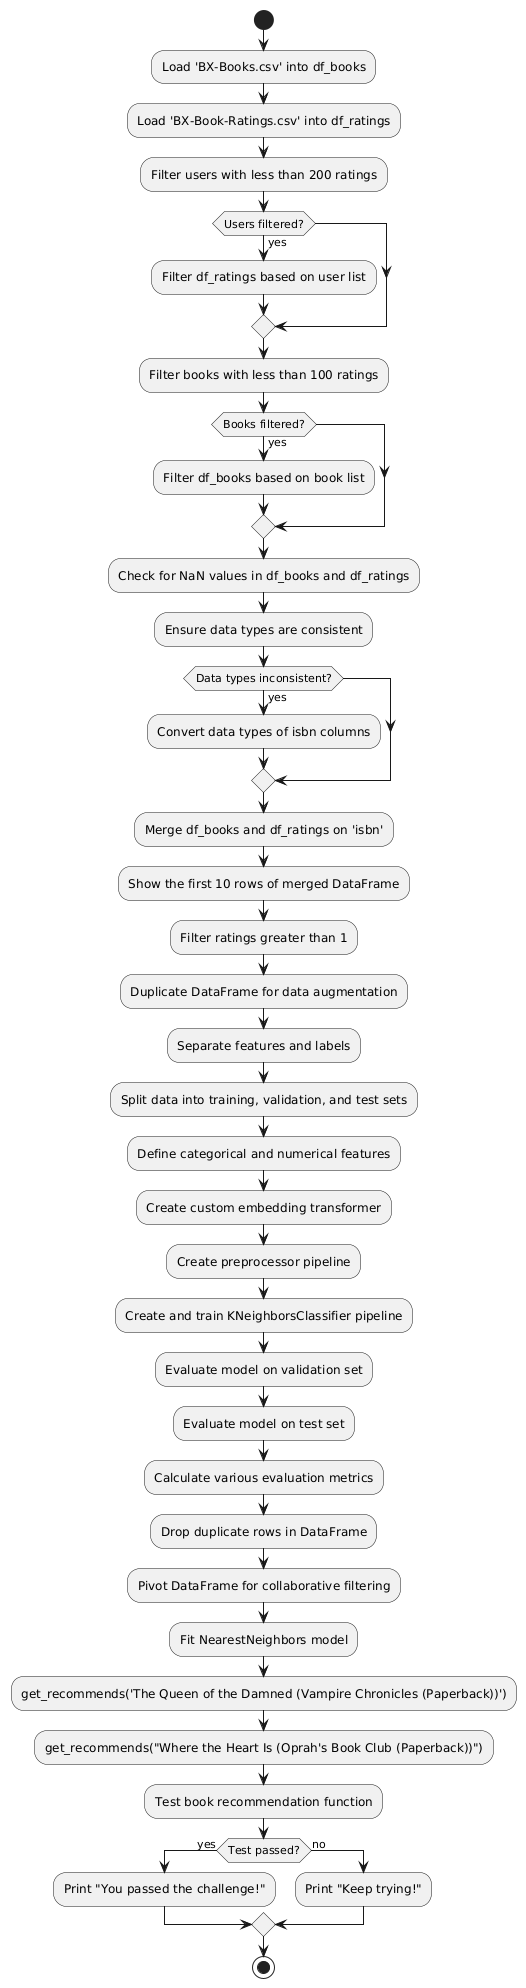

The diagram above was rendered by PlantUML. Its source (embedded in the PNG):
@startuml
start

:Load 'BX-Books.csv' into df_books;
:Load 'BX-Book-Ratings.csv' into df_ratings;

:Filter users with less than 200 ratings;
if (Users filtered?) then (yes)
  :Filter df_ratings based on user list;
endif

:Filter books with less than 100 ratings;
if (Books filtered?) then (yes)
  :Filter df_books based on book list;
endif

:Check for NaN values in df_books and df_ratings;

:Ensure data types are consistent;
if (Data types inconsistent?) then (yes)
  :Convert data types of isbn columns;
endif

:Merge df_books and df_ratings on 'isbn';
:Show the first 10 rows of merged DataFrame;

:Filter ratings greater than 1;

:Duplicate DataFrame for data augmentation;

:Separate features and labels;
:Split data into training, validation, and test sets;

:Define categorical and numerical features;
:Create custom embedding transformer;

:Create preprocessor pipeline;
:Create and train KNeighborsClassifier pipeline;

:Evaluate model on validation set;
:Evaluate model on test set;

:Calculate various evaluation metrics;

:Drop duplicate rows in DataFrame;
:Pivot DataFrame for collaborative filtering;

:Fit NearestNeighbors model;

:get_recommends('The Queen of the Damned (Vampire Chronicles (Paperback))');
:get_recommends("Where the Heart Is (Oprah's Book Club (Paperback))");

:Test book recommendation function;
if (Test passed?) then (yes)
  :Print "You passed the challenge!";
else (no)
  :Print "Keep trying!";
endif

stop
@enduml